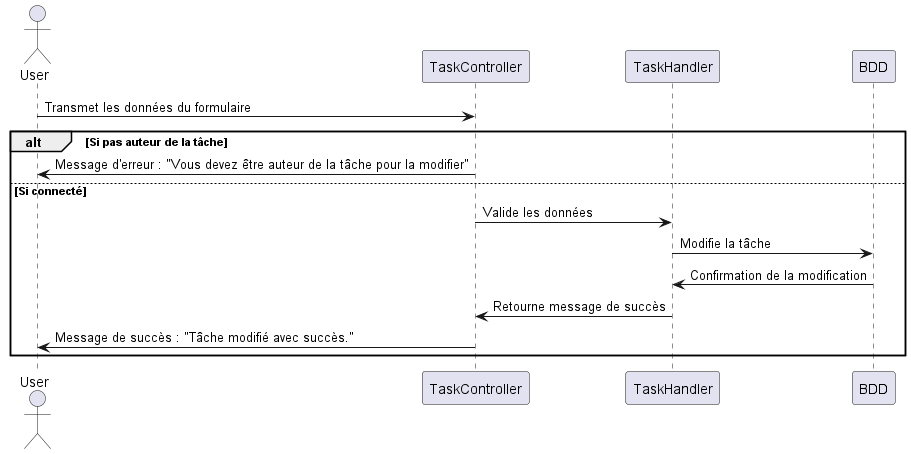

The diagram above was rendered by PlantUML. Its source (embedded in the PNG):
@startuml

actor User
participant TaskController
participant TaskHandler
participant BDD

User -> TaskController : Transmet les données du formulaire

alt Si pas auteur de la tâche
    TaskController -> User : Message d'erreur : "Vous devez être auteur de la tâche pour la modifier"
else Si connecté
    TaskController -> TaskHandler : Valide les données
    TaskHandler -> BDD : Modifie la tâche
    BDD -> TaskHandler : Confirmation de la modification
    TaskHandler -> TaskController : Retourne message de succès
    TaskController -> User : Message de succès : "Tâche modifié avec succès."
end

@enduml